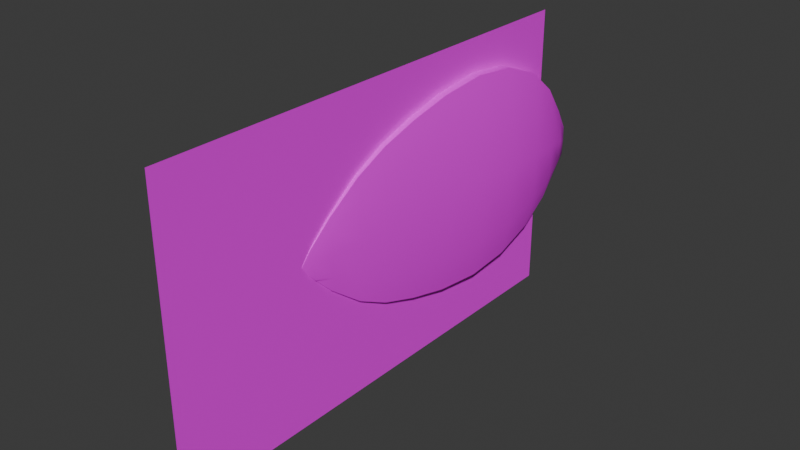 # Source: Dory.blend  (saved by Blender 5.2.44; exported with 4.5.12 LTS)
import bpy
from mathutils import Matrix  # noqa: F401  (used for matrix-valued properties, if any)

bpy.ops.wm.read_factory_settings(use_empty=True)
scene = bpy.context.scene
scene.name = 'Scene'

# ---- collections
col_collection = bpy.data.collections.new('Collection'); scene.collection.children.link(col_collection)

# ---- images (referenced by path relative to the original .blend; pixels are not part of the script)
import os
ASSET_DIR = os.environ.get("B2B_ASSET_DIR", "")  # directory of the original .blend (textures are referenced by path, not embedded)
HERE = os.path.dirname(os.path.abspath(__file__))  # packed textures are extracted next to this script under _unpacked/

def load_image(name, relpath, width, height, colorspace="sRGB"):
    """Load a texture the original file referenced (path relative to the .blend, or extracted next to this script)."""
    p = next((c for c in (os.path.join(HERE, relpath), os.path.join(ASSET_DIR, relpath)) if relpath and os.path.exists(c)), "")
    if p:
        img = bpy.data.images.load(p, check_existing=True)
        img.name = name
    else:  # same state as the original file: an image datablock whose file is absent (Cycles renders it pink)
        img = bpy.data.images.new(name, width, height)
        img.source = "FILE"
        img.filepath = "//" + (relpath or name)
    img.colorspace_settings.name = colorspace
    return img
img_dory_photoroom_png = load_image('Dory-Photoroom.png', 'Dory-Photoroom.png', 1024, 1024, 'sRGB')

# ---- materials (node trees are filled in below, after node groups)
mat_material_001 = bpy.data.materials.new('Material.001')

# ---- node groups
ng_smooth_by_angle = bpy.data.node_groups.new('Smooth by Angle', 'GeometryNodeTree')
_s = ng_smooth_by_angle.interface.new_socket(name='Mesh', in_out='OUTPUT', socket_type='NodeSocketGeometry')
_s = ng_smooth_by_angle.interface.new_socket(name='Mesh', in_out='INPUT', socket_type='NodeSocketGeometry')
_s = ng_smooth_by_angle.interface.new_socket(name='Angle', in_out='INPUT', socket_type='NodeSocketFloat')
_s.subtype = 'ANGLE'
_s.default_value = 0.5236
_s.min_value = 0.0
_s.max_value = 3.142
_s.description = 'Maximum face angle for smooth edges'
_s = ng_smooth_by_angle.interface.new_socket(name='Ignore Sharpness', in_out='INPUT', socket_type='NodeSocketBool')
_s.force_non_field = True
ng_smooth_by_angle.is_modifier = True
_N = ng_smooth_by_angle.nodes; _L = ng_smooth_by_angle.links
n0 = _N.new('GeometryNodeSetShadeSmooth'); n0.name = 'Set Shade Smooth'; n0.location = (120, -80)
n0.domain = 'EDGE'
n1 = _N.new('GeometryNodeSetShadeSmooth'); n1.name = 'Set Shade Smooth.001'; n1.location = (300, -80)
n2 = _N.new('NodeGroupOutput'); n2.name = 'Group Output'; n2.location = (480, -80)
n3 = _N.new('GeometryNodeInputMeshEdgeAngle'); n3.name = 'Edge Angle'; n3.location = (-440, -240)
n4 = _N.new('NodeGroupInput'); n4.name = 'Group Input'; n4.location = (-80, -80)
n5 = _N.new('GeometryNodeInputEdgeSmooth'); n5.name = 'Is Edge Smooth'; n5.location = (-260, -120)
n6 = _N.new('GeometryNodeInputShadeSmooth'); n6.name = 'Is Shade Smooth'; n6.location = (-440, -397)
n7 = _N.new('FunctionNodeCompare'); n7.name = 'Compare'; n7.location = (-260, -260)
n7.operation = 'LESS_EQUAL'
n8 = _N.new('FunctionNodeBooleanMath'); n8.name = 'Boolean Math.001'; n8.location = (-80, -260)
n9 = _N.new('NodeGroupInput'); n9.name = 'Group Input.001'; n9.location = (-440, -329)
n10 = _N.new('NodeGroupInput'); n10.name = 'Group Input.002'; n10.location = (-259, -189)
n11 = _N.new('FunctionNodeBooleanMath'); n11.name = 'Boolean Math'; n11.location = (-80, -149)
n11.operation = 'OR'
n12 = _N.new('FunctionNodeBooleanMath'); n12.name = 'Boolean Math.002'; n12.location = (-260, -380)
n12.operation = 'OR'
n13 = _N.new('NodeGroupInput'); n13.name = 'Group Input.003'; n13.location = (-440, -460)
_L.new(n3.outputs[0], n7.inputs[0])
_L.new(n1.outputs[0], n2.inputs[0])
_L.new(n9.outputs[1], n7.inputs[1])
_L.new(n7.outputs[0], n8.inputs[0])
_L.new(n4.outputs[0], n0.inputs[0])
_L.new(n0.outputs[0], n1.inputs[0])
_L.new(n8.outputs[0], n0.inputs[2])
_L.new(n10.outputs[2], n11.inputs[1])
_L.new(n5.outputs[0], n11.inputs[0])
_L.new(n11.outputs[0], n0.inputs[1])
_L.new(n13.outputs[2], n12.inputs[1])
_L.new(n6.outputs[0], n12.inputs[0])
_L.new(n12.outputs[0], n8.inputs[1])
n2.is_active_output = True

# ---- material node trees
mat_material_001.use_nodes = True; mat_material_001.node_tree.nodes.clear()
_N = mat_material_001.node_tree.nodes; _L = mat_material_001.node_tree.links
n0 = _N.new('ShaderNodeBsdfPrincipled'); n0.name = 'Principled BSDF'; n0.location = (-200, 100)
n0.inputs[10].default_value = 0.005
n1 = _N.new('ShaderNodeOutputMaterial'); n1.name = 'Material Output'; n1.location = (200, 100)
n2 = _N.new('ShaderNodeTexImage'); n2.name = 'Image Texture'; n2.location = (-490, 80)
n2.image = img_dory_photoroom_png
n2.interpolation = 'Closest'
_L.new(n0.outputs[0], n1.inputs[0])
_L.new(n2.outputs[0], n0.inputs[0])
_L.new(n2.outputs[1], n0.inputs[4])
n1.is_active_output = True

# ---- world
world_world = bpy.data.worlds.new('World'); scene.world = world_world
world_world.use_nodes = True; world_world.node_tree.nodes.clear()
_N = world_world.node_tree.nodes; _L = world_world.node_tree.links
n0 = _N.new('ShaderNodeOutputWorld'); n0.name = 'World Output'; n0.location = (200, 100)
n1 = _N.new('ShaderNodeBackground'); n1.name = 'Background'; n1.location = (-200, 100)
n1.inputs[0].default_value = (0.05088, 0.05088, 0.05088, 1.0)
_L.new(n1.outputs[0], n0.inputs[0])
n0.is_active_output = True
world_world.color = (0.05088, 0.05088, 0.05088)
world_world.sun_shadow_jitter_overblur = 0.0

# ---- meshes
me_cube_001 = bpy.data.meshes.new('Cube.001')
me_cube_001.from_pydata([(-0.1143, -1.94, -0.5038), (-0.1143, -1.94, 0.6948), (-0.1387, -1.502, -0.5197), (-0.1387, -1.502, 0.725), (0.1142, -1.94, -0.5038), (0.1142, -1.94, 0.6948), (0.1386, -1.502, -0.5197), (0.1386, -1.502, 0.725), (-0.09633, -2.326, -0.4525), (-0.09633, -2.326, 0.633), (0.09631, -2.326, -0.4525), (0.09631, -2.326, 0.633), (-0.07258, -2.667, -0.3787), (-0.07258, -2.667, 0.5474), (0.07257, -2.667, -0.3787), (0.07257, -2.667, 0.5474), (-0.05438, -2.968, -0.2737), (-0.05438, -2.968, 0.4365), (0.05436, -2.968, -0.2737), (0.05436, -2.968, 0.4365), (-0.02884, -3.272, -0.1186), (-0.02884, -3.272, 0.2807), (0.02884, -3.272, -0.1186), (0.02884, -3.272, 0.2807), (-0.01811, -3.442, -0.06917), (-0.01811, -3.442, 0.241), (0.01811, -3.442, -0.06917), (0.01811, -3.442, 0.241), (-0.1483, -1.08, -0.4856), (-0.1483, -1.08, 0.6953), (0.1483, -1.08, -0.4856), (0.1483, -1.08, 0.6953), (-0.1445, -0.6917, -0.4052), (-0.1445, -0.6917, 0.5919), (0.1444, -0.6917, -0.4052), (0.1444, -0.6917, 0.5919), (-0.1169, -0.3848, -0.2998), (-0.1169, -0.3848, 0.4244), (0.1168, -0.3848, -0.2998), (0.1168, -0.3848, 0.4244), (-0.07649, -0.1625, -0.177), (-0.07649, -0.1625, 0.2236), (0.07647, -0.1625, -0.177), (0.07647, -0.1625, 0.2236), (-0.05148, -0.0651, -0.1416), (-0.05148, -0.0651, 0.1352), (0.05147, -0.0651, -0.1416), (0.05147, -0.0651, 0.1352), (-7.361e-05, -1.502, -0.8403), (-7.361e-05, -1.502, 1.046), (-5.964e-05, -1.94, -0.8022), (-5.964e-05, -1.94, 0.9932), (-5.172e-05, -2.326, -0.7162), (-5.172e-05, -2.326, 0.8967), (-3.783e-05, -2.667, -0.6098), (-3.783e-05, -2.667, 0.7785), (-2.887e-05, -2.968, -0.4615), (-2.887e-05, -2.968, 0.6242), (-1.472e-05, -3.272, -0.2332), (-1.472e-05, -3.272, 0.3952), (-9.078e-06, -3.474, -0.0345), (-9.078e-06, -3.474, 0.2074), (-7.693e-05, -1.08, -0.7934), (-7.693e-05, -1.08, 1.003), (-7.494e-05, -0.6917, -0.6595), (-7.494e-05, -0.6917, 0.8462), (-6.082e-05, -0.3848, -0.4777), (-6.082e-05, -0.3848, 0.6024), (-4.06e-05, -0.1625, -0.2758), (-4.06e-05, -0.1625, 0.3224), (-2.739e-05, -0.05016, -0.1246), (-2.739e-05, -0.05016, 0.1095), (-0.1377, -1.94, 0.0955), (-0.1652, -1.502, 0.1027), (0.1652, -1.502, 0.1027), (0.1377, -1.94, 0.0955), (-0.1139, -2.326, 0.09025), (0.1139, -2.326, 0.09025), (-0.08758, -2.667, 0.08434), (0.08758, -2.667, 0.08434), (-0.0648, -2.968, 0.08137), (0.0648, -2.968, 0.08137), (-0.03528, -3.272, 0.08103), (0.03528, -3.272, 0.08103), (-0.01426, -3.474, 0.08645), (0.01426, -3.474, 0.08645), (-0.1795, -1.08, 0.1048), (0.1795, -1.08, 0.1048), (-0.1748, -0.6917, 0.09335), (0.1748, -0.6917, 0.09335), (-0.1412, -0.3848, 0.06232), (0.1412, -0.3848, 0.06232), (-0.09117, -0.1625, 0.02328), (0.09117, -0.1625, 0.02328), (-0.04755, -0.05016, -0.007522), (0.04754, -0.05016, -0.007522), (-1.579e-05, -0.005312, -0.02041), (-1.191e-06, -3.57, 0.08805), (-0.08267, -1.502, -0.8403), (-0.0689, -1.94, 0.9932), (-0.057, -2.326, 0.8967), (-0.04382, -2.667, 0.7785), (-0.03242, -2.968, 0.6242), (-0.01765, -3.272, 0.3952), (-0.007355, -3.474, 0.2074), (-0.08981, -1.08, -0.7934), (-0.08746, -0.6917, -0.6595), (-0.07062, -0.3848, -0.4777), (-0.04561, -0.1625, -0.2758), (-0.02672, -0.05016, -0.1246), (-0.08267, -1.502, 1.046), (-0.0689, -1.94, -0.8022), (-0.057, -2.326, -0.7162), (-0.04382, -2.667, -0.6098), (-0.03242, -2.968, -0.4615), (-0.01765, -3.272, -0.2332), (-0.007355, -3.474, -0.0345), (-0.08981, -1.08, 1.003), (-0.08746, -0.6917, 0.8462), (-0.07062, -0.3848, 0.6024), (-0.04561, -0.1625, 0.3224), (-0.02672, -0.05016, 0.1095), (-0.01789, -0.005312, -0.02041), (-0.00135, -3.57, 0.08805), (0.08256, -1.502, 1.046), (0.06881, -1.94, -0.8022), (0.05692, -2.326, -0.7162), (0.04376, -2.667, -0.6098), (0.03238, -2.968, -0.4615), (0.01763, -3.272, -0.2332), (0.007346, -3.474, -0.0345), (0.08969, -1.08, 1.003), (0.08735, -0.6917, 0.8462), (0.07053, -0.3848, 0.6024), (0.04555, -0.1625, 0.3224), (0.02669, -0.05016, 0.1095), (0.08256, -1.502, -0.8403), (0.06881, -1.94, 0.9932), (0.05692, -2.326, 0.8967), (0.04376, -2.667, 0.7785), (0.03238, -2.968, 0.6242), (0.01763, -3.272, 0.3952), (0.007346, -3.474, 0.2074), (0.08969, -1.08, -0.7934), (0.08735, -0.6917, -0.6595), (0.07053, -0.3848, -0.4777), (0.04555, -0.1625, -0.2758), (0.02669, -0.05016, -0.1246), (0.001348, -3.57, 0.08805), (0.01787, -0.005312, -0.02041)], [], [(72, 1, 3, 73), (74, 6, 30, 87), (74, 7, 5, 75), (99, 1, 9, 100), (136, 6, 4, 125), (110, 3, 1, 99), (100, 9, 13, 101), (75, 5, 11, 77), (72, 0, 8, 76), (125, 4, 10, 126), (127, 14, 18, 128), (77, 11, 15, 79), (126, 10, 14, 127), (76, 8, 12, 78), (102, 17, 21, 103), (78, 12, 16, 80), (101, 13, 17, 102), (79, 15, 19, 81), (83, 23, 27, 85), (81, 19, 23, 83), (128, 18, 22, 129), (80, 16, 20, 82), (123, 104, 25, 84), (129, 22, 26, 130), (82, 20, 24, 84), (103, 21, 25, 104), (87, 30, 34, 89), (98, 2, 28, 105), (124, 7, 31, 131), (73, 3, 29, 86), (106, 32, 36, 107), (105, 28, 32, 106), (131, 31, 35, 132), (86, 29, 33, 88), (133, 39, 43, 134), (132, 35, 39, 133), (88, 33, 37, 90), (89, 34, 38, 91), (93, 42, 46, 95), (90, 37, 41, 92), (91, 38, 42, 93), (107, 36, 40, 108), (149, 135, 47, 95), (108, 40, 44, 109), (134, 43, 47, 135), (92, 41, 45, 94), (120, 69, 71, 121), (146, 68, 70, 147), (122, 121, 71, 96), (145, 66, 68, 146), (118, 65, 67, 119), (119, 67, 69, 120), (117, 63, 65, 118), (143, 62, 64, 144), (144, 64, 66, 145), (110, 49, 63, 117), (136, 48, 62, 143), (141, 59, 61, 142), (115, 58, 60, 116), (148, 142, 61, 97), (114, 56, 58, 115), (139, 55, 57, 140), (140, 57, 59, 141), (112, 52, 54, 113), (113, 54, 56, 114), (111, 50, 52, 112), (138, 53, 55, 139), (124, 49, 51, 137), (98, 48, 50, 111), (137, 51, 53, 138), (130, 148, 97, 60), (109, 122, 96, 70), (40, 92, 94, 44), (147, 149, 95, 46), (39, 91, 93, 43), (36, 90, 92, 40), (43, 93, 95, 47), (35, 89, 91, 39), (32, 88, 90, 36), (28, 86, 88, 32), (2, 73, 86, 28), (31, 87, 89, 35), (21, 82, 84, 25), (116, 123, 84, 24), (17, 80, 82, 21), (18, 81, 83, 22), (22, 83, 85, 26), (14, 79, 81, 18), (13, 78, 80, 17), (9, 76, 78, 13), (10, 77, 79, 14), (1, 72, 76, 9), (4, 75, 77, 10), (6, 74, 75, 4), (7, 74, 87, 31), (0, 72, 73, 2), (60, 97, 123, 116), (44, 94, 122, 109), (2, 98, 111, 0), (0, 111, 112, 8), (12, 113, 114, 16), (8, 112, 113, 12), (16, 114, 115, 20), (20, 115, 116, 24), (3, 110, 117, 29), (29, 117, 118, 33), (37, 119, 120, 41), (33, 118, 119, 37), (94, 45, 121, 122), (41, 120, 121, 45), (68, 108, 109, 70), (66, 107, 108, 68), (62, 105, 106, 64), (64, 106, 107, 66), (48, 98, 105, 62), (59, 103, 104, 61), (97, 61, 104, 123), (55, 101, 102, 57), (57, 102, 103, 59), (53, 100, 101, 55), (49, 110, 99, 51), (51, 99, 100, 53), (70, 96, 149, 147), (26, 85, 148, 130), (5, 137, 138, 11), (7, 124, 137, 5), (11, 138, 139, 15), (19, 140, 141, 23), (15, 139, 140, 19), (85, 27, 142, 148), (23, 141, 142, 27), (6, 136, 143, 30), (34, 144, 145, 38), (30, 143, 144, 34), (38, 145, 146, 42), (42, 146, 147, 46), (69, 134, 135, 71), (96, 71, 135, 149), (65, 132, 133, 67), (67, 133, 134, 69), (63, 131, 132, 65), (49, 124, 131, 63), (58, 129, 130, 60), (56, 128, 129, 58), (52, 126, 127, 54), (54, 127, 128, 56), (50, 125, 126, 52), (48, 136, 125, 50)])
me_cube_001.polygons.foreach_set('use_smooth', [True] * 148)
_uv = me_cube_001.uv_layers.new(name='UVMap')
_uv.uv.foreach_set('vector', [0.5396, 0.483, 0.5572, 0.6582, 0.6372, 0.6435, 0.6185, 0.4647, 0.6184, 0.4614, 0.603, 0.2813, 0.68, 0.2764, 0.6936, 0.4443, 0.6184, 0.4614, 0.636, 0.6404, 0.5559, 0.6539, 0.5395, 0.4783, 0.5666, 0.7478, 0.5572, 0.6582, 0.4849, 0.6584, 0.4919, 0.738, 0.5953, 0.185, 0.603, 0.2813, 0.5233, 0.3025, 0.5153, 0.2124, 0.6481, 0.7383, 0.6372, 0.6435, 0.5572, 0.6582, 0.5666, 0.7478, 0.4919, 0.738, 0.4849, 0.6584, 0.4206, 0.6482, 0.4258, 0.7163, 0.5395, 0.4783, 0.5559, 0.6539, 0.4834, 0.6529, 0.4694, 0.4936, 0.5396, 0.483, 0.522, 0.3071, 0.4526, 0.3408, 0.4697, 0.4999, 0.5153, 0.2124, 0.5233, 0.3025, 0.4539, 0.3347, 0.4454, 0.2551, 0.3861, 0.3051, 0.3941, 0.3729, 0.3439, 0.4177, 0.3372, 0.3645, 0.4694, 0.4936, 0.4834, 0.6529, 0.4189, 0.6412, 0.4079, 0.5066, 0.4454, 0.2551, 0.4539, 0.3347, 0.3941, 0.3729, 0.3861, 0.3051, 0.4697, 0.4999, 0.4526, 0.3408, 0.3929, 0.3808, 0.4085, 0.5147, 0.3684, 0.6822, 0.3645, 0.6292, 0.3094, 0.6013, 0.3113, 0.6305, 0.4085, 0.5147, 0.3929, 0.3808, 0.3432, 0.4277, 0.3559, 0.5285, 0.4258, 0.7163, 0.4206, 0.6482, 0.3645, 0.6292, 0.3684, 0.6822, 0.4079, 0.5066, 0.4189, 0.6412, 0.3625, 0.6201, 0.3547, 0.5185, 0.3036, 0.5304, 0.3069, 0.5846, 0.2802, 0.5751, 0.2717, 0.5393, 0.3547, 0.5185, 0.3625, 0.6201, 0.3069, 0.5846, 0.3036, 0.5304, 0.3372, 0.3645, 0.3439, 0.4177, 0.2971, 0.4769, 0.2916, 0.4453, 0.3559, 0.5285, 0.3432, 0.4277, 0.2974, 0.4898, 0.3062, 0.5432, 0.2642, 0.5589, 0.2806, 0.5817, 0.2869, 0.5822, 0.2737, 0.554, 0.2916, 0.4453, 0.2971, 0.4769, 0.2734, 0.5006, 0.2685, 0.5097, 0.3062, 0.5432, 0.2974, 0.4898, 0.2741, 0.5158, 0.2737, 0.554, 0.3113, 0.6305, 0.3094, 0.6013, 0.2869, 0.5822, 0.2806, 0.5817, 0.6936, 0.4443, 0.68, 0.2764, 0.7503, 0.2864, 0.7608, 0.4258, 0.5936, 0.1879, 0.6018, 0.2844, 0.6791, 0.2782, 0.6719, 0.1872, 0.6464, 0.7354, 0.636, 0.6404, 0.71, 0.6104, 0.7198, 0.699, 0.6185, 0.4647, 0.6372, 0.6435, 0.7111, 0.6123, 0.6937, 0.4463, 0.7449, 0.2126, 0.7496, 0.2872, 0.8051, 0.306, 0.8032, 0.2542, 0.6719, 0.1872, 0.6791, 0.2782, 0.7496, 0.2872, 0.7449, 0.2126, 0.7198, 0.699, 0.71, 0.6104, 0.7742, 0.5635, 0.7826, 0.6356, 0.6937, 0.4463, 0.7111, 0.6123, 0.7751, 0.5644, 0.7609, 0.4267, 0.8293, 0.5549, 0.8225, 0.5048, 0.8551, 0.44, 0.8607, 0.4675, 0.7826, 0.6356, 0.7742, 0.5635, 0.8225, 0.5048, 0.8293, 0.5549, 0.7609, 0.4267, 0.7751, 0.5644, 0.8231, 0.505, 0.8125, 0.4059, 0.7608, 0.4258, 0.7503, 0.2864, 0.8056, 0.306, 0.8124, 0.4058, 0.849, 0.3873, 0.8459, 0.3339, 0.8622, 0.3416, 0.8685, 0.3747, 0.8125, 0.4059, 0.8231, 0.505, 0.8554, 0.4396, 0.8491, 0.3869, 0.8124, 0.4058, 0.8056, 0.306, 0.8459, 0.3339, 0.849, 0.3873, 0.8032, 0.2542, 0.8051, 0.306, 0.8457, 0.3334, 0.8466, 0.3042, 0.8765, 0.3698, 0.8731, 0.4059, 0.8681, 0.4124, 0.8685, 0.3747, 0.8466, 0.3042, 0.8457, 0.3334, 0.862, 0.3409, 0.8674, 0.3424, 0.8607, 0.4675, 0.8551, 0.44, 0.8681, 0.4124, 0.8731, 0.4059, 0.8491, 0.3869, 0.8554, 0.4396, 0.8683, 0.4117, 0.8685, 0.374, 0.8612, 0.4671, 0.8687, 0.4713, 0.878, 0.4062, 0.8733, 0.4052, 0.847, 0.3047, 0.8529, 0.296, 0.8718, 0.3395, 0.8676, 0.3432, 0.8765, 0.3689, 0.8733, 0.4052, 0.878, 0.4062, 0.8795, 0.3681, 0.804, 0.2543, 0.8114, 0.2371, 0.8529, 0.296, 0.847, 0.3047, 0.7839, 0.6365, 0.7948, 0.6559, 0.8411, 0.566, 0.8303, 0.555, 0.8303, 0.555, 0.8411, 0.566, 0.8687, 0.4713, 0.8612, 0.4671, 0.7214, 0.7008, 0.7288, 0.7265, 0.7948, 0.6559, 0.7839, 0.6365, 0.6734, 0.1855, 0.6753, 0.1573, 0.752, 0.187, 0.7461, 0.2119, 0.7461, 0.2119, 0.752, 0.187, 0.8114, 0.2371, 0.804, 0.2543, 0.6481, 0.7383, 0.6506, 0.7633, 0.7288, 0.7265, 0.7214, 0.7008, 0.5953, 0.185, 0.5932, 0.1598, 0.6753, 0.1573, 0.6734, 0.1855, 0.3071, 0.6178, 0.3052, 0.6216, 0.2729, 0.5703, 0.2739, 0.569, 0.2907, 0.4582, 0.2881, 0.4556, 0.2683, 0.5247, 0.2695, 0.5253, 0.2607, 0.5422, 0.2739, 0.569, 0.2729, 0.5703, 0.2605, 0.5422, 0.3355, 0.3742, 0.3311, 0.3675, 0.2881, 0.4556, 0.2907, 0.4582, 0.4236, 0.71, 0.4209, 0.7227, 0.3629, 0.6828, 0.3657, 0.6743, 0.3657, 0.6743, 0.3629, 0.6828, 0.3052, 0.6216, 0.3071, 0.6178, 0.4435, 0.261, 0.4384, 0.2451, 0.3793, 0.3017, 0.3841, 0.3127, 0.3841, 0.3127, 0.3793, 0.3017, 0.3311, 0.3675, 0.3355, 0.3742, 0.5134, 0.2167, 0.5091, 0.1965, 0.4384, 0.2451, 0.4435, 0.261, 0.4899, 0.7329, 0.4879, 0.7502, 0.4209, 0.7227, 0.4236, 0.71, 0.6464, 0.7354, 0.6487, 0.7605, 0.5642, 0.765, 0.5648, 0.7438, 0.5936, 0.1879, 0.5913, 0.1626, 0.5091, 0.1965, 0.5134, 0.2167, 0.5648, 0.7438, 0.5642, 0.765, 0.4879, 0.7502, 0.4899, 0.7329, 0.2685, 0.5097, 0.2607, 0.5422, 0.2605, 0.5422, 0.2673, 0.5089, 0.8674, 0.3424, 0.8765, 0.3689, 0.8795, 0.3681, 0.8717, 0.3387, 0.8457, 0.3334, 0.8491, 0.3869, 0.8685, 0.374, 0.862, 0.3409, 0.8676, 0.3432, 0.8765, 0.3698, 0.8685, 0.3747, 0.8622, 0.3416, 0.8225, 0.5048, 0.8124, 0.4058, 0.849, 0.3873, 0.8551, 0.44, 0.8051, 0.306, 0.8125, 0.4059, 0.8491, 0.3869, 0.8457, 0.3334, 0.8551, 0.44, 0.849, 0.3873, 0.8685, 0.3747, 0.8681, 0.4124, 0.7742, 0.5635, 0.7608, 0.4258, 0.8124, 0.4058, 0.8225, 0.5048, 0.7496, 0.2872, 0.7609, 0.4267, 0.8125, 0.4059, 0.8051, 0.306, 0.6791, 0.2782, 0.6937, 0.4463, 0.7609, 0.4267, 0.7496, 0.2872, 0.6018, 0.2844, 0.6185, 0.4647, 0.6937, 0.4463, 0.6791, 0.2782, 0.71, 0.6104, 0.6936, 0.4443, 0.7608, 0.4258, 0.7742, 0.5635, 0.3094, 0.6013, 0.3062, 0.5432, 0.2737, 0.554, 0.2869, 0.5822, 0.2695, 0.5253, 0.2642, 0.5589, 0.2737, 0.554, 0.2741, 0.5158, 0.3645, 0.6292, 0.3559, 0.5285, 0.3062, 0.5432, 0.3094, 0.6013, 0.3439, 0.4177, 0.3547, 0.5185, 0.3036, 0.5304, 0.2971, 0.4769, 0.2971, 0.4769, 0.3036, 0.5304, 0.2717, 0.5393, 0.2734, 0.5006, 0.3941, 0.3729, 0.4079, 0.5066, 0.3547, 0.5185, 0.3439, 0.4177, 0.4206, 0.6482, 0.4085, 0.5147, 0.3559, 0.5285, 0.3645, 0.6292, 0.4849, 0.6584, 0.4697, 0.4999, 0.4085, 0.5147, 0.4206, 0.6482, 0.4539, 0.3347, 0.4694, 0.4936, 0.4079, 0.5066, 0.3941, 0.3729, 0.5572, 0.6582, 0.5396, 0.483, 0.4697, 0.4999, 0.4849, 0.6584, 0.5233, 0.3025, 0.5395, 0.4783, 0.4694, 0.4936, 0.4539, 0.3347, 0.603, 0.2813, 0.6184, 0.4614, 0.5395, 0.4783, 0.5233, 0.3025, 0.636, 0.6404, 0.6184, 0.4614, 0.6936, 0.4443, 0.71, 0.6104, 0.522, 0.3071, 0.5396, 0.483, 0.6185, 0.4647, 0.6018, 0.2844, 0.2683, 0.5247, 0.264, 0.559, 0.2642, 0.5589, 0.2695, 0.5253, 0.862, 0.3409, 0.8685, 0.374, 0.8765, 0.3689, 0.8674, 0.3424, 0.6018, 0.2844, 0.5936, 0.1879, 0.5134, 0.2167, 0.522, 0.3071, 0.522, 0.3071, 0.5134, 0.2167, 0.4435, 0.261, 0.4526, 0.3408, 0.3929, 0.3808, 0.3841, 0.3127, 0.3355, 0.3742, 0.3432, 0.4277, 0.4526, 0.3408, 0.4435, 0.261, 0.3841, 0.3127, 0.3929, 0.3808, 0.3432, 0.4277, 0.3355, 0.3742, 0.2907, 0.4582, 0.2974, 0.4898, 0.2974, 0.4898, 0.2907, 0.4582, 0.2695, 0.5253, 0.2741, 0.5158, 0.6372, 0.6435, 0.6481, 0.7383, 0.7214, 0.7008, 0.7111, 0.6123, 0.7111, 0.6123, 0.7214, 0.7008, 0.7839, 0.6365, 0.7751, 0.5644, 0.8231, 0.505, 0.8303, 0.555, 0.8612, 0.4671, 0.8554, 0.4396, 0.7751, 0.5644, 0.7839, 0.6365, 0.8303, 0.555, 0.8231, 0.505, 0.8685, 0.374, 0.8683, 0.4117, 0.8733, 0.4052, 0.8765, 0.3689, 0.8554, 0.4396, 0.8612, 0.4671, 0.8733, 0.4052, 0.8683, 0.4117, 0.8525, 0.2953, 0.8466, 0.3042, 0.8674, 0.3424, 0.8717, 0.3387, 0.8105, 0.2369, 0.8032, 0.2542, 0.8466, 0.3042, 0.8525, 0.2953, 0.6736, 0.1588, 0.6719, 0.1872, 0.7449, 0.2126, 0.7507, 0.1876, 0.7507, 0.1876, 0.7449, 0.2126, 0.8032, 0.2542, 0.8105, 0.2369, 0.5913, 0.1626, 0.5936, 0.1879, 0.6719, 0.1872, 0.6736, 0.1588, 0.3096, 0.634, 0.3113, 0.6305, 0.2806, 0.5817, 0.2797, 0.5831, 0.264, 0.559, 0.2797, 0.5831, 0.2806, 0.5817, 0.2642, 0.5589, 0.4233, 0.7289, 0.4258, 0.7163, 0.3684, 0.6822, 0.3657, 0.6906, 0.3657, 0.6906, 0.3684, 0.6822, 0.3113, 0.6305, 0.3096, 0.634, 0.4899, 0.7553, 0.4919, 0.738, 0.4258, 0.7163, 0.4233, 0.7289, 0.6506, 0.7633, 0.6481, 0.7383, 0.5666, 0.7478, 0.5661, 0.769, 0.5661, 0.769, 0.5666, 0.7478, 0.4919, 0.738, 0.4899, 0.7553, 0.8718, 0.3395, 0.8795, 0.369, 0.8765, 0.3698, 0.8676, 0.3432, 0.2734, 0.5006, 0.2717, 0.5393, 0.2607, 0.5422, 0.2685, 0.5097, 0.5559, 0.6539, 0.5648, 0.7438, 0.4899, 0.7329, 0.4834, 0.6529, 0.636, 0.6404, 0.6464, 0.7354, 0.5648, 0.7438, 0.5559, 0.6539, 0.4834, 0.6529, 0.4899, 0.7329, 0.4236, 0.71, 0.4189, 0.6412, 0.3625, 0.6201, 0.3657, 0.6743, 0.3071, 0.6178, 0.3069, 0.5846, 0.4189, 0.6412, 0.4236, 0.71, 0.3657, 0.6743, 0.3625, 0.6201, 0.2717, 0.5393, 0.2802, 0.5751, 0.2739, 0.569, 0.2607, 0.5422, 0.3069, 0.5846, 0.3071, 0.6178, 0.2739, 0.569, 0.2802, 0.5751, 0.603, 0.2813, 0.5953, 0.185, 0.6734, 0.1855, 0.68, 0.2764, 0.7503, 0.2864, 0.7461, 0.2119, 0.804, 0.2543, 0.8056, 0.306, 0.68, 0.2764, 0.6734, 0.1855, 0.7461, 0.2119, 0.7503, 0.2864, 0.8056, 0.306, 0.804, 0.2543, 0.847, 0.3047, 0.8459, 0.3339, 0.8459, 0.3339, 0.847, 0.3047, 0.8676, 0.3432, 0.8622, 0.3416, 0.8681, 0.4719, 0.8607, 0.4675, 0.8731, 0.4059, 0.8778, 0.407, 0.8795, 0.369, 0.8778, 0.407, 0.8731, 0.4059, 0.8765, 0.3698, 0.7934, 0.6551, 0.7826, 0.6356, 0.8293, 0.5549, 0.8401, 0.566, 0.8401, 0.566, 0.8293, 0.5549, 0.8607, 0.4675, 0.8681, 0.4719, 0.7271, 0.7248, 0.7198, 0.699, 0.7826, 0.6356, 0.7934, 0.6551, 0.6487, 0.7605, 0.6464, 0.7354, 0.7198, 0.699, 0.7271, 0.7248, 0.2891, 0.4425, 0.2916, 0.4453, 0.2685, 0.5097, 0.2673, 0.5089, 0.333, 0.3577, 0.3372, 0.3645, 0.2916, 0.4453, 0.2891, 0.4425, 0.4406, 0.2392, 0.4454, 0.2551, 0.3861, 0.3051, 0.3814, 0.2941, 0.3814, 0.2941, 0.3861, 0.3051, 0.3372, 0.3645, 0.333, 0.3577, 0.5112, 0.1921, 0.5153, 0.2124, 0.4454, 0.2551, 0.4406, 0.2392, 0.5932, 0.1598, 0.5953, 0.185, 0.5153, 0.2124, 0.5112, 0.1921])
me_cube_001.materials.append(mat_material_001)
me_cube_001.update()
me_plane = bpy.data.meshes.new('Plane')
me_plane.from_pydata([(5.89e-08, -4.859, 1.347), (-5.89e-08, -4.859, -1.347), (5.89e-08, -0.4345, 1.347), (-5.89e-08, -0.4345, -1.347)], [], [(0, 1, 3, 2)])
_uv = me_plane.uv_layers.new(name='UVMap')
_uv.uv.foreach_set('vector', [0.004642, 1.118, -0.0926, 0.201, 0.807, -0.04643, 0.9042, 0.8702])
me_plane.materials.append(mat_material_001)
me_plane.update()

# ---- objects
ob_empty = bpy.data.objects.new('Empty', img_dory_photoroom_png)
ob_cube = bpy.data.objects.new('Cube', me_cube_001)
ob_plane = bpy.data.objects.new('Plane', me_plane)

# ---- transforms, parenting, visibility, modifiers, constraints
ob_empty.location = (-3.544e-17, -0.4435, 0.01504)
ob_empty.rotation_euler = (1.571, -0.2284, 1.571)
ob_empty.empty_display_type = 'IMAGE'
ob_empty.empty_display_size = 5.0
ob_empty.empty_image_depth = 'BACK'
ob_empty.show_empty_image_perspective = False
ob_empty.empty_image_side = 'FRONT'
ob_cube.location = (0.0, 0.0, 0.0)
ob_cube.scale = (0.6504, 0.6504, 0.6504)
_m = ob_cube.modifiers.new('Smooth by Angle', 'NODES')
_m.node_group = ng_smooth_by_angle
_m.use_pin_to_last = True
_m.show_group_selector = False
ob_plane.location = (0.0, 0.0, 0.0)
ob_plane.scale = (0.6504, 0.6504, 0.6504)

# ---- collection membership
col_collection.objects.link(ob_empty)
col_collection.objects.link(ob_cube)
col_collection.objects.link(ob_plane)

# ---- scene / render settings (as saved in the file)
scene.frame_start = 1; scene.frame_end = 250; scene.frame_set(1)
scene.render.engine = 'BLENDER_EEVEE_NEXT'
scene.render.bake_bias = 0.0
scene.render.bake_samples = 0
scene.render.compositor_device = 'GPU'
scene.eevee.use_volume_custom_range = False
scene.eevee.fast_gi_thickness_near = 0.1
scene.eevee.fast_gi_thickness_far = 0.0
scene.eevee.ray_tracing_options.screen_trace_thickness = 0.1
bpy.context.view_layer.update()

# ---- added for rendering (the .blend has no active camera and no usable light): camera, sun
cam_auto = bpy.data.cameras.new('AutoCamera')
cam_auto.lens = 50.0
cam_auto.sensor_width = 36.0
cam_auto.clip_end = 1000.0
ob_auto_camera = bpy.data.objects.new('AutoCamera', cam_auto)
scene.collection.objects.link(ob_auto_camera)
ob_auto_camera.location = (3.34784, -5.59931, 2.67827)
ob_auto_camera.rotation_euler = (1.09748, -7.21219e-08, 0.694738)
scene.camera = ob_auto_camera
light_auto_sun = bpy.data.lights.new('AutoSun', 'SUN')
light_auto_sun.energy = 3.0
light_auto_sun.angle = 0.0523599
ob_auto_sun = bpy.data.objects.new('AutoSun', light_auto_sun)
scene.collection.objects.link(ob_auto_sun)
ob_auto_sun.rotation_euler = (0.872665, 0.174533, 0.523599)
bpy.context.view_layer.update()
